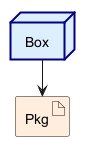

The diagram above was rendered by PlantUML. Its source (embedded in the PNG):
@startuml
<style>
node {
  BackGroundColor #ddeeff
  LineThickness 2
  LineColor navy
}
artifact {
  BackGroundColor #ffeedd
}
</style>
node Box
artifact Pkg
Box --> Pkg
@enduml